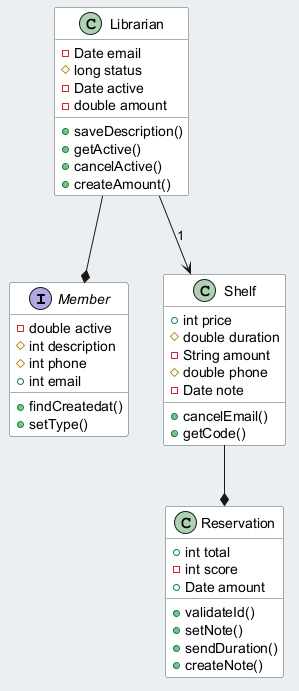

The diagram above was rendered by PlantUML. Its source (embedded in the PNG):
@startuml
skinparam backgroundColor #ECEFF1
skinparam classBackgroundColor #FFFFFF
skinparam classBorderColor #455A64
interface Member {
  -double active
  #int description
  #int phone
  +int email
  +findCreatedat()
  +setType()
}
class Reservation {
  +int total
  -int score
  +Date amount
  +validateId()
  +setNote()
  +sendDuration()
  +createNote()
}
class Librarian {
  -Date email
  #long status
  -Date active
  -double amount
  +saveDescription()
  +getActive()
  +cancelActive()
  +createAmount()
}
class Shelf {
  +int price
  #double duration
  -String amount
  #double phone
  -Date note
  +cancelEmail()
  +getCode()
}
Shelf --* Reservation
Librarian --* Member
Librarian --> Shelf : "1"
@enduml